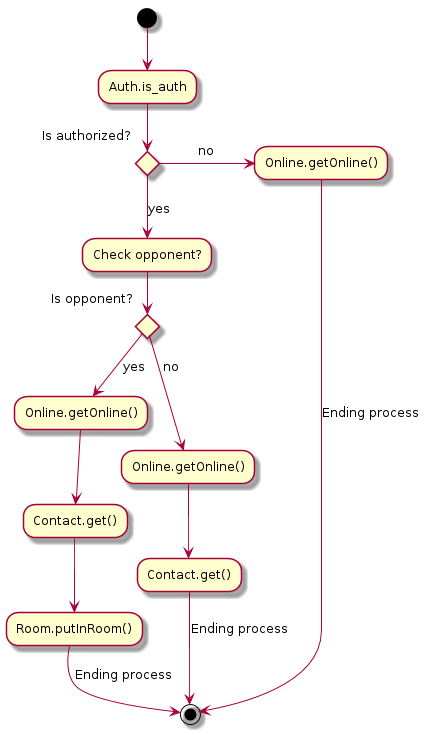

The diagram above was rendered by PlantUML. Its source (embedded in the PNG):
@startuml

    (*) --> "Auth.is_auth"

    if "Is authorized?" then
        -->[yes] "Check opponent?"
        if "Is opponent?" then
            -->[yes] "Online.getOnline()" as getOnline2
            --> "Contact.get()" as cg2
            --> "Room.putInRoom()" as pr
            -->[Ending process] (*)
        else
            -->[no] "Online.getOnline()" as getOnline3
            --> "Contact.get()" as cg1
            -->[Ending process] (*)
        endif
    else
      ->[no] "Online.getOnline()"
      -->[Ending process] (*)
    endif

@enduml